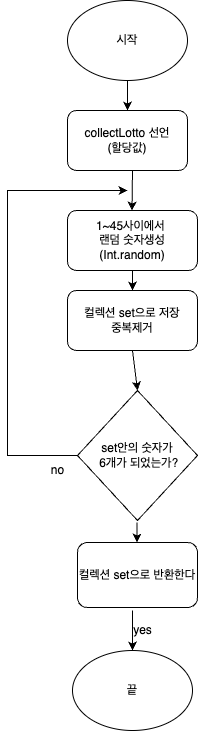

The diagram above was exported from draw.io. Its source (the exported page's mxGraphModel, read from the mxfile embedded in the PNG):
<mxGraphModel dx="426" dy="625" grid="1" gridSize="10" guides="1" tooltips="1" connect="1" arrows="1" fold="1" page="1" pageScale="1" pageWidth="827" pageHeight="1169" math="0" shadow="0">
  <root>
    <mxCell id="WIyWlLk6GJQsqaUBKTNV-0" />
    <mxCell id="WIyWlLk6GJQsqaUBKTNV-1" parent="WIyWlLk6GJQsqaUBKTNV-0" />
    <mxCell id="dODt6t3D3iQgTluMVPzD-0" value="시작" style="ellipse;whiteSpace=wrap;html=1;" vertex="1" parent="WIyWlLk6GJQsqaUBKTNV-1">
      <mxGeometry x="160" y="10" width="120" height="80" as="geometry" />
    </mxCell>
    <mxCell id="dODt6t3D3iQgTluMVPzD-1" value="collectLotto 선언&lt;br&gt;(할당값)" style="rounded=1;whiteSpace=wrap;html=1;" vertex="1" parent="WIyWlLk6GJQsqaUBKTNV-1">
      <mxGeometry x="160" y="120" width="120" height="60" as="geometry" />
    </mxCell>
    <mxCell id="dODt6t3D3iQgTluMVPzD-3" value="1~45사이에서&amp;nbsp;&lt;br&gt;랜덤 숫자생성 (Int.random)&lt;br&gt;" style="rounded=1;whiteSpace=wrap;html=1;" vertex="1" parent="WIyWlLk6GJQsqaUBKTNV-1">
      <mxGeometry x="160" y="220" width="130" height="60" as="geometry" />
    </mxCell>
    <mxCell id="dODt6t3D3iQgTluMVPzD-6" value="set안의 숫자가&lt;br&gt;&amp;nbsp;6개가 되었는가?" style="rhombus;whiteSpace=wrap;html=1;" vertex="1" parent="WIyWlLk6GJQsqaUBKTNV-1">
      <mxGeometry x="170" y="400" width="120" height="130" as="geometry" />
    </mxCell>
    <mxCell id="dODt6t3D3iQgTluMVPzD-7" value="" style="endArrow=classic;html=1;rounded=0;exitX=0;exitY=0.5;exitDx=0;exitDy=0;" edge="1" parent="WIyWlLk6GJQsqaUBKTNV-1" source="dODt6t3D3iQgTluMVPzD-6">
      <mxGeometry width="50" height="50" relative="1" as="geometry">
        <mxPoint x="50" y="530" as="sourcePoint" />
        <mxPoint x="220" y="200" as="targetPoint" />
        <Array as="points">
          <mxPoint x="100" y="465" />
          <mxPoint x="100" y="200" />
        </Array>
      </mxGeometry>
    </mxCell>
    <mxCell id="dODt6t3D3iQgTluMVPzD-12" value="" style="endArrow=classic;html=1;rounded=0;" edge="1" parent="WIyWlLk6GJQsqaUBKTNV-1">
      <mxGeometry width="50" height="50" relative="1" as="geometry">
        <mxPoint x="225" y="620" as="sourcePoint" />
        <mxPoint x="225" y="660" as="targetPoint" />
      </mxGeometry>
    </mxCell>
    <mxCell id="dODt6t3D3iQgTluMVPzD-13" value="" style="endArrow=classic;html=1;rounded=0;entryX=0.5;entryY=0;entryDx=0;entryDy=0;" edge="1" parent="WIyWlLk6GJQsqaUBKTNV-1" target="dODt6t3D3iQgTluMVPzD-1">
      <mxGeometry width="50" height="50" relative="1" as="geometry">
        <mxPoint x="220" y="90" as="sourcePoint" />
        <mxPoint x="250" y="170" as="targetPoint" />
      </mxGeometry>
    </mxCell>
    <mxCell id="dODt6t3D3iQgTluMVPzD-34" value="" style="endArrow=classic;html=1;rounded=0;entryX=0.5;entryY=0;entryDx=0;entryDy=0;" edge="1" parent="WIyWlLk6GJQsqaUBKTNV-1" target="dODt6t3D3iQgTluMVPzD-6">
      <mxGeometry width="50" height="50" relative="1" as="geometry">
        <mxPoint x="225" y="360" as="sourcePoint" />
        <mxPoint x="224.5" y="400" as="targetPoint" />
      </mxGeometry>
    </mxCell>
    <mxCell id="dODt6t3D3iQgTluMVPzD-35" value="" style="endArrow=classic;html=1;rounded=0;entryX=0.454;entryY=-0.008;entryDx=0;entryDy=0;entryPerimeter=0;" edge="1" parent="WIyWlLk6GJQsqaUBKTNV-1">
      <mxGeometry width="50" height="50" relative="1" as="geometry">
        <mxPoint x="225" y="180" as="sourcePoint" />
        <mxPoint x="224.5" y="220" as="targetPoint" />
      </mxGeometry>
    </mxCell>
    <mxCell id="dODt6t3D3iQgTluMVPzD-37" value="끝" style="ellipse;whiteSpace=wrap;html=1;" vertex="1" parent="WIyWlLk6GJQsqaUBKTNV-1">
      <mxGeometry x="165" y="660" width="120" height="80" as="geometry" />
    </mxCell>
    <mxCell id="dODt6t3D3iQgTluMVPzD-38" value="no" style="text;html=1;align=center;verticalAlign=middle;resizable=0;points=[];autosize=1;strokeColor=none;fillColor=none;" vertex="1" parent="WIyWlLk6GJQsqaUBKTNV-1">
      <mxGeometry x="130" y="465" width="40" height="30" as="geometry" />
    </mxCell>
    <mxCell id="dODt6t3D3iQgTluMVPzD-39" value="yes" style="text;html=1;align=center;verticalAlign=middle;resizable=0;points=[];autosize=1;strokeColor=none;fillColor=none;" vertex="1" parent="WIyWlLk6GJQsqaUBKTNV-1">
      <mxGeometry x="215" y="625" width="40" height="30" as="geometry" />
    </mxCell>
    <mxCell id="dODt6t3D3iQgTluMVPzD-40" value="컬렉션 set으로 저장&lt;br&gt;중복제거" style="rounded=1;whiteSpace=wrap;html=1;" vertex="1" parent="WIyWlLk6GJQsqaUBKTNV-1">
      <mxGeometry x="160" y="300" width="130" height="60" as="geometry" />
    </mxCell>
    <mxCell id="dODt6t3D3iQgTluMVPzD-41" value="" style="endArrow=classic;html=1;rounded=0;" edge="1" parent="WIyWlLk6GJQsqaUBKTNV-1">
      <mxGeometry width="50" height="50" relative="1" as="geometry">
        <mxPoint x="225" y="280" as="sourcePoint" />
        <mxPoint x="225" y="300" as="targetPoint" />
      </mxGeometry>
    </mxCell>
    <mxCell id="dODt6t3D3iQgTluMVPzD-42" value="컬렉션 set으로 반환한다" style="rounded=1;whiteSpace=wrap;html=1;" vertex="1" parent="WIyWlLk6GJQsqaUBKTNV-1">
      <mxGeometry x="170" y="552" width="120" height="65" as="geometry" />
    </mxCell>
    <mxCell id="dODt6t3D3iQgTluMVPzD-43" value="" style="endArrow=classic;html=1;rounded=0;" edge="1" parent="WIyWlLk6GJQsqaUBKTNV-1">
      <mxGeometry width="50" height="50" relative="1" as="geometry">
        <mxPoint x="229.5" y="532" as="sourcePoint" />
        <mxPoint x="229.5" y="552" as="targetPoint" />
      </mxGeometry>
    </mxCell>
  </root>
</mxGraphModel>